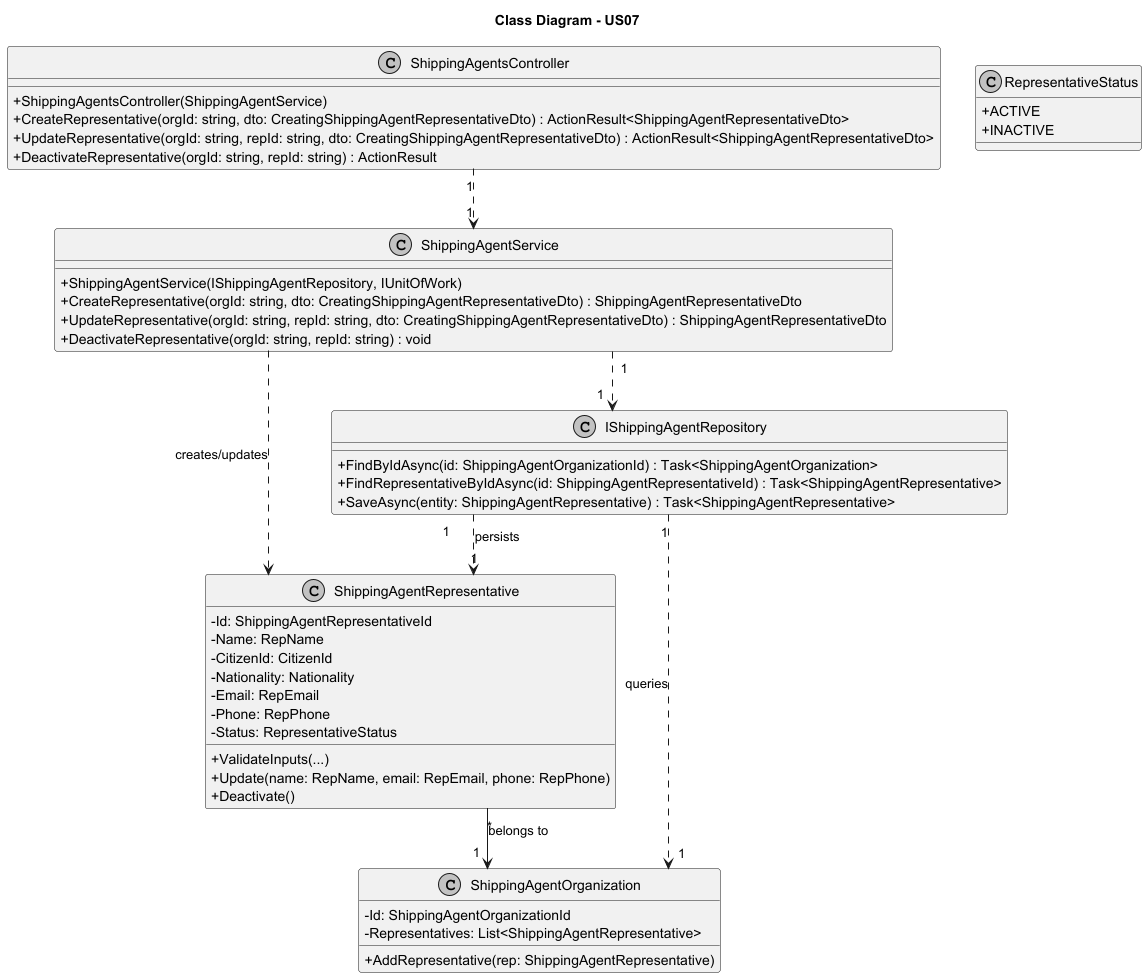

The diagram above was rendered by PlantUML. Its source (embedded in the PNG):
@startuml
skinparam monochrome true
skinparam packageStyle rectangle
skinparam shadowing false
skinparam linetype ortho
skinparam classAttributeIconSize 0

title Class Diagram - US07

class ShippingAgentsController {
    + ShippingAgentsController(ShippingAgentService)
    + CreateRepresentative(orgId: string, dto: CreatingShippingAgentRepresentativeDto) : ActionResult<ShippingAgentRepresentativeDto>
    + UpdateRepresentative(orgId: string, repId: string, dto: CreatingShippingAgentRepresentativeDto) : ActionResult<ShippingAgentRepresentativeDto>
    + DeactivateRepresentative(orgId: string, repId: string) : ActionResult
}

class ShippingAgentService {
    + ShippingAgentService(IShippingAgentRepository, IUnitOfWork)
    + CreateRepresentative(orgId: string, dto: CreatingShippingAgentRepresentativeDto) : ShippingAgentRepresentativeDto
    + UpdateRepresentative(orgId: string, repId: string, dto: CreatingShippingAgentRepresentativeDto) : ShippingAgentRepresentativeDto
    + DeactivateRepresentative(orgId: string, repId: string) : void
}

class IShippingAgentRepository {
    + FindByIdAsync(id: ShippingAgentOrganizationId) : Task<ShippingAgentOrganization>
    + FindRepresentativeByIdAsync(id: ShippingAgentRepresentativeId) : Task<ShippingAgentRepresentative>
    + SaveAsync(entity: ShippingAgentRepresentative) : Task<ShippingAgentRepresentative>
}

class ShippingAgentRepresentative {
    - Id: ShippingAgentRepresentativeId
    - Name: RepName
    - CitizenId: CitizenId
    - Nationality: Nationality
    - Email: RepEmail
    - Phone: RepPhone
    - Status: RepresentativeStatus
    + ValidateInputs(...)
    + Update(name: RepName, email: RepEmail, phone: RepPhone)
    + Deactivate()
}

class ShippingAgentOrganization {
    - Id: ShippingAgentOrganizationId
    - Representatives: List<ShippingAgentRepresentative>
    + AddRepresentative(rep: ShippingAgentRepresentative)
}

class RepresentativeStatus {
    + ACTIVE
    + INACTIVE
}

ShippingAgentsController "1" ..> "1" ShippingAgentService
ShippingAgentService "1" ..> "1" IShippingAgentRepository
ShippingAgentService ..> ShippingAgentRepresentative : creates/updates
IShippingAgentRepository "1" ..> "1" ShippingAgentRepresentative : persists
IShippingAgentRepository "1" ..> "1" ShippingAgentOrganization : queries
ShippingAgentRepresentative "*" --> "1" ShippingAgentOrganization : belongs to

@enduml